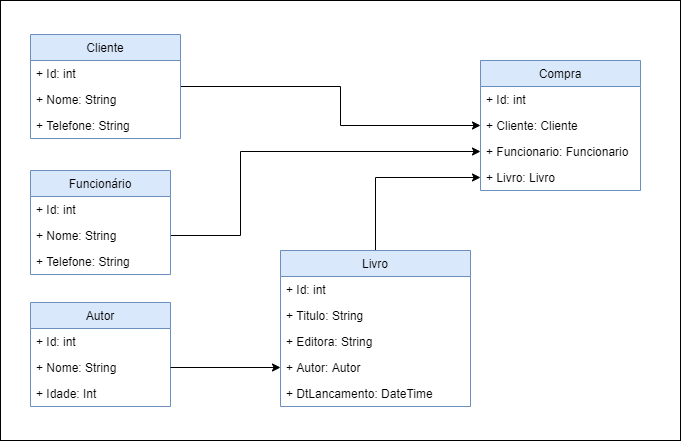

The diagram above was exported from draw.io. Its source (the exported page's mxGraphModel, read from the mxfile embedded in the PNG):
<mxGraphModel dx="868" dy="488" grid="1" gridSize="10" guides="1" tooltips="1" connect="1" arrows="1" fold="1" page="1" pageScale="1" pageWidth="827" pageHeight="1169" math="0" shadow="0">
  <root>
    <mxCell id="0" />
    <mxCell id="1" parent="0" />
    <mxCell id="4xMWeMygC-D1bA6fGFQz-31" style="edgeStyle=orthogonalEdgeStyle;rounded=0;orthogonalLoop=1;jettySize=auto;html=1;entryX=0;entryY=0.5;entryDx=0;entryDy=0;fontColor=default;strokeColor=default;labelBackgroundColor=default;" parent="1" source="4xMWeMygC-D1bA6fGFQz-3" target="4xMWeMygC-D1bA6fGFQz-20" edge="1">
      <mxGeometry relative="1" as="geometry">
        <Array as="points">
          <mxPoint x="420" y="126" />
          <mxPoint x="420" y="165" />
        </Array>
      </mxGeometry>
    </mxCell>
    <mxCell id="4xMWeMygC-D1bA6fGFQz-3" value="Cliente" style="swimlane;fontStyle=0;childLayout=stackLayout;horizontal=1;startSize=26;fillColor=#dae8fc;horizontalStack=0;resizeParent=1;resizeParentMax=0;resizeLast=0;collapsible=1;marginBottom=0;strokeColor=#6c8ebf;fontColor=default;" parent="1" vertex="1">
      <mxGeometry x="110" y="74" width="150" height="104" as="geometry" />
    </mxCell>
    <mxCell id="4xMWeMygC-D1bA6fGFQz-4" value="+ Id: int" style="text;strokeColor=none;fillColor=none;align=left;verticalAlign=top;spacingLeft=4;spacingRight=4;overflow=hidden;rotatable=0;points=[[0,0.5],[1,0.5]];portConstraint=eastwest;fontColor=default;" parent="4xMWeMygC-D1bA6fGFQz-3" vertex="1">
      <mxGeometry y="26" width="150" height="26" as="geometry" />
    </mxCell>
    <mxCell id="4xMWeMygC-D1bA6fGFQz-5" value="+ Nome: String" style="text;strokeColor=none;fillColor=none;align=left;verticalAlign=top;spacingLeft=4;spacingRight=4;overflow=hidden;rotatable=0;points=[[0,0.5],[1,0.5]];portConstraint=eastwest;fontColor=default;" parent="4xMWeMygC-D1bA6fGFQz-3" vertex="1">
      <mxGeometry y="52" width="150" height="26" as="geometry" />
    </mxCell>
    <mxCell id="4xMWeMygC-D1bA6fGFQz-14" value="+ Telefone: String" style="text;strokeColor=none;fillColor=none;align=left;verticalAlign=top;spacingLeft=4;spacingRight=4;overflow=hidden;rotatable=0;points=[[0,0.5],[1,0.5]];portConstraint=eastwest;fontColor=default;" parent="4xMWeMygC-D1bA6fGFQz-3" vertex="1">
      <mxGeometry y="78" width="150" height="26" as="geometry" />
    </mxCell>
    <mxCell id="4xMWeMygC-D1bA6fGFQz-7" value="Autor" style="swimlane;fontStyle=0;childLayout=stackLayout;horizontal=1;startSize=26;fillColor=#dae8fc;horizontalStack=0;resizeParent=1;resizeParentMax=0;resizeLast=0;collapsible=1;marginBottom=0;strokeColor=#6c8ebf;fontColor=default;" parent="1" vertex="1">
      <mxGeometry x="110" y="342" width="140" height="104" as="geometry" />
    </mxCell>
    <mxCell id="4xMWeMygC-D1bA6fGFQz-26" value="+ Id: int" style="text;strokeColor=none;fillColor=none;align=left;verticalAlign=top;spacingLeft=4;spacingRight=4;overflow=hidden;rotatable=0;points=[[0,0.5],[1,0.5]];portConstraint=eastwest;fontColor=default;" parent="4xMWeMygC-D1bA6fGFQz-7" vertex="1">
      <mxGeometry y="26" width="140" height="26" as="geometry" />
    </mxCell>
    <mxCell id="4xMWeMygC-D1bA6fGFQz-28" value="+ Nome: String" style="text;strokeColor=none;fillColor=none;align=left;verticalAlign=top;spacingLeft=4;spacingRight=4;overflow=hidden;rotatable=0;points=[[0,0.5],[1,0.5]];portConstraint=eastwest;fontColor=default;" parent="4xMWeMygC-D1bA6fGFQz-7" vertex="1">
      <mxGeometry y="52" width="140" height="26" as="geometry" />
    </mxCell>
    <mxCell id="4xMWeMygC-D1bA6fGFQz-9" value="+ Idade: Int" style="text;strokeColor=none;fillColor=none;align=left;verticalAlign=top;spacingLeft=4;spacingRight=4;overflow=hidden;rotatable=0;points=[[0,0.5],[1,0.5]];portConstraint=eastwest;fontColor=default;" parent="4xMWeMygC-D1bA6fGFQz-7" vertex="1">
      <mxGeometry y="78" width="140" height="26" as="geometry" />
    </mxCell>
    <mxCell id="4xMWeMygC-D1bA6fGFQz-32" style="edgeStyle=orthogonalEdgeStyle;rounded=0;orthogonalLoop=1;jettySize=auto;html=1;entryX=0;entryY=0.5;entryDx=0;entryDy=0;labelBackgroundColor=default;fontColor=default;strokeColor=default;exitX=1;exitY=0.5;exitDx=0;exitDy=0;" parent="1" source="4xMWeMygC-D1bA6fGFQz-27" target="4xMWeMygC-D1bA6fGFQz-21" edge="1">
      <mxGeometry relative="1" as="geometry">
        <Array as="points">
          <mxPoint x="320" y="275" />
          <mxPoint x="320" y="191" />
        </Array>
      </mxGeometry>
    </mxCell>
    <mxCell id="4xMWeMygC-D1bA6fGFQz-11" value="Funcionário" style="swimlane;fontStyle=0;childLayout=stackLayout;horizontal=1;startSize=26;fillColor=#dae8fc;horizontalStack=0;resizeParent=1;resizeParentMax=0;resizeLast=0;collapsible=1;marginBottom=0;strokeColor=#6c8ebf;fontColor=default;" parent="1" vertex="1">
      <mxGeometry x="110" y="210" width="140" height="104" as="geometry" />
    </mxCell>
    <mxCell id="4xMWeMygC-D1bA6fGFQz-23" value="+ Id: int" style="text;strokeColor=none;fillColor=none;align=left;verticalAlign=top;spacingLeft=4;spacingRight=4;overflow=hidden;rotatable=0;points=[[0,0.5],[1,0.5]];portConstraint=eastwest;fontColor=default;" parent="4xMWeMygC-D1bA6fGFQz-11" vertex="1">
      <mxGeometry y="26" width="140" height="26" as="geometry" />
    </mxCell>
    <mxCell id="4xMWeMygC-D1bA6fGFQz-27" value="+ Nome: String" style="text;strokeColor=none;fillColor=none;align=left;verticalAlign=top;spacingLeft=4;spacingRight=4;overflow=hidden;rotatable=0;points=[[0,0.5],[1,0.5]];portConstraint=eastwest;fontColor=default;" parent="4xMWeMygC-D1bA6fGFQz-11" vertex="1">
      <mxGeometry y="52" width="140" height="26" as="geometry" />
    </mxCell>
    <mxCell id="4xMWeMygC-D1bA6fGFQz-29" value="+ Telefone: String" style="text;strokeColor=none;fillColor=none;align=left;verticalAlign=top;spacingLeft=4;spacingRight=4;overflow=hidden;rotatable=0;points=[[0,0.5],[1,0.5]];portConstraint=eastwest;fontColor=default;" parent="4xMWeMygC-D1bA6fGFQz-11" vertex="1">
      <mxGeometry y="78" width="140" height="26" as="geometry" />
    </mxCell>
    <mxCell id="4xMWeMygC-D1bA6fGFQz-34" style="edgeStyle=orthogonalEdgeStyle;rounded=0;orthogonalLoop=1;jettySize=auto;html=1;entryX=0;entryY=0.5;entryDx=0;entryDy=0;labelBackgroundColor=default;fontColor=default;strokeColor=default;" parent="1" source="4xMWeMygC-D1bA6fGFQz-15" target="4xMWeMygC-D1bA6fGFQz-22" edge="1">
      <mxGeometry relative="1" as="geometry" />
    </mxCell>
    <mxCell id="4xMWeMygC-D1bA6fGFQz-15" value="Livro" style="swimlane;fontStyle=0;childLayout=stackLayout;horizontal=1;startSize=26;fillColor=#dae8fc;horizontalStack=0;resizeParent=1;resizeParentMax=0;resizeLast=0;collapsible=1;marginBottom=0;strokeColor=#6c8ebf;fontColor=default;" parent="1" vertex="1">
      <mxGeometry x="360" y="290" width="190" height="156" as="geometry" />
    </mxCell>
    <mxCell id="4xMWeMygC-D1bA6fGFQz-24" value="+ Id: int" style="text;strokeColor=none;fillColor=none;align=left;verticalAlign=top;spacingLeft=4;spacingRight=4;overflow=hidden;rotatable=0;points=[[0,0.5],[1,0.5]];portConstraint=eastwest;fontColor=default;" parent="4xMWeMygC-D1bA6fGFQz-15" vertex="1">
      <mxGeometry y="26" width="190" height="26" as="geometry" />
    </mxCell>
    <mxCell id="4xMWeMygC-D1bA6fGFQz-16" value="+ Titulo: String" style="text;strokeColor=none;fillColor=none;align=left;verticalAlign=top;spacingLeft=4;spacingRight=4;overflow=hidden;rotatable=0;points=[[0,0.5],[1,0.5]];portConstraint=eastwest;fontColor=default;" parent="4xMWeMygC-D1bA6fGFQz-15" vertex="1">
      <mxGeometry y="52" width="190" height="26" as="geometry" />
    </mxCell>
    <mxCell id="4xMWeMygC-D1bA6fGFQz-18" value="+ Editora: String" style="text;strokeColor=none;fillColor=none;align=left;verticalAlign=top;spacingLeft=4;spacingRight=4;overflow=hidden;rotatable=0;points=[[0,0.5],[1,0.5]];portConstraint=eastwest;fontColor=default;" parent="4xMWeMygC-D1bA6fGFQz-15" vertex="1">
      <mxGeometry y="78" width="190" height="26" as="geometry" />
    </mxCell>
    <mxCell id="4xMWeMygC-D1bA6fGFQz-17" value="+ Autor: Autor" style="text;strokeColor=none;fillColor=none;align=left;verticalAlign=top;spacingLeft=4;spacingRight=4;overflow=hidden;rotatable=0;points=[[0,0.5],[1,0.5]];portConstraint=eastwest;fontColor=default;" parent="4xMWeMygC-D1bA6fGFQz-15" vertex="1">
      <mxGeometry y="104" width="190" height="26" as="geometry" />
    </mxCell>
    <mxCell id="4xMWeMygC-D1bA6fGFQz-30" value="+ DtLancamento: DateTime" style="text;strokeColor=none;fillColor=none;align=left;verticalAlign=top;spacingLeft=4;spacingRight=4;overflow=hidden;rotatable=0;points=[[0,0.5],[1,0.5]];portConstraint=eastwest;fontColor=default;" parent="4xMWeMygC-D1bA6fGFQz-15" vertex="1">
      <mxGeometry y="130" width="190" height="26" as="geometry" />
    </mxCell>
    <mxCell id="4xMWeMygC-D1bA6fGFQz-19" value="Compra" style="swimlane;fontStyle=0;childLayout=stackLayout;horizontal=1;startSize=26;fillColor=#dae8fc;horizontalStack=0;resizeParent=1;resizeParentMax=0;resizeLast=0;collapsible=1;marginBottom=0;strokeColor=#6c8ebf;fontColor=default;" parent="1" vertex="1">
      <mxGeometry x="560" y="100" width="160" height="130" as="geometry" />
    </mxCell>
    <mxCell id="4xMWeMygC-D1bA6fGFQz-25" value="+ Id: int" style="text;strokeColor=none;fillColor=none;align=left;verticalAlign=top;spacingLeft=4;spacingRight=4;overflow=hidden;rotatable=0;points=[[0,0.5],[1,0.5]];portConstraint=eastwest;fontColor=default;" parent="4xMWeMygC-D1bA6fGFQz-19" vertex="1">
      <mxGeometry y="26" width="160" height="26" as="geometry" />
    </mxCell>
    <mxCell id="4xMWeMygC-D1bA6fGFQz-20" value="+ Cliente: Cliente" style="text;strokeColor=none;fillColor=none;align=left;verticalAlign=top;spacingLeft=4;spacingRight=4;overflow=hidden;rotatable=0;points=[[0,0.5],[1,0.5]];portConstraint=eastwest;fontColor=default;" parent="4xMWeMygC-D1bA6fGFQz-19" vertex="1">
      <mxGeometry y="52" width="160" height="26" as="geometry" />
    </mxCell>
    <mxCell id="4xMWeMygC-D1bA6fGFQz-21" value="+ Funcionario: Funcionario" style="text;strokeColor=none;fillColor=none;align=left;verticalAlign=top;spacingLeft=4;spacingRight=4;overflow=hidden;rotatable=0;points=[[0,0.5],[1,0.5]];portConstraint=eastwest;fontColor=default;" parent="4xMWeMygC-D1bA6fGFQz-19" vertex="1">
      <mxGeometry y="78" width="160" height="26" as="geometry" />
    </mxCell>
    <mxCell id="4xMWeMygC-D1bA6fGFQz-22" value="+ Livro: Livro" style="text;strokeColor=none;fillColor=none;align=left;verticalAlign=top;spacingLeft=4;spacingRight=4;overflow=hidden;rotatable=0;points=[[0,0.5],[1,0.5]];portConstraint=eastwest;fontColor=default;" parent="4xMWeMygC-D1bA6fGFQz-19" vertex="1">
      <mxGeometry y="104" width="160" height="26" as="geometry" />
    </mxCell>
    <mxCell id="4xMWeMygC-D1bA6fGFQz-33" style="edgeStyle=orthogonalEdgeStyle;rounded=0;orthogonalLoop=1;jettySize=auto;html=1;entryX=0;entryY=0.75;entryDx=0;entryDy=0;labelBackgroundColor=default;fontColor=default;strokeColor=default;" parent="1" source="4xMWeMygC-D1bA6fGFQz-28" target="4xMWeMygC-D1bA6fGFQz-15" edge="1">
      <mxGeometry relative="1" as="geometry" />
    </mxCell>
    <mxCell id="AqukLIlJgxk6HGOIWbm7-1" value="" style="rounded=0;whiteSpace=wrap;html=1;fillColor=none;strokeColor=default;fontColor=default;" vertex="1" parent="1">
      <mxGeometry x="80" y="40" width="680" height="440" as="geometry" />
    </mxCell>
  </root>
</mxGraphModel>